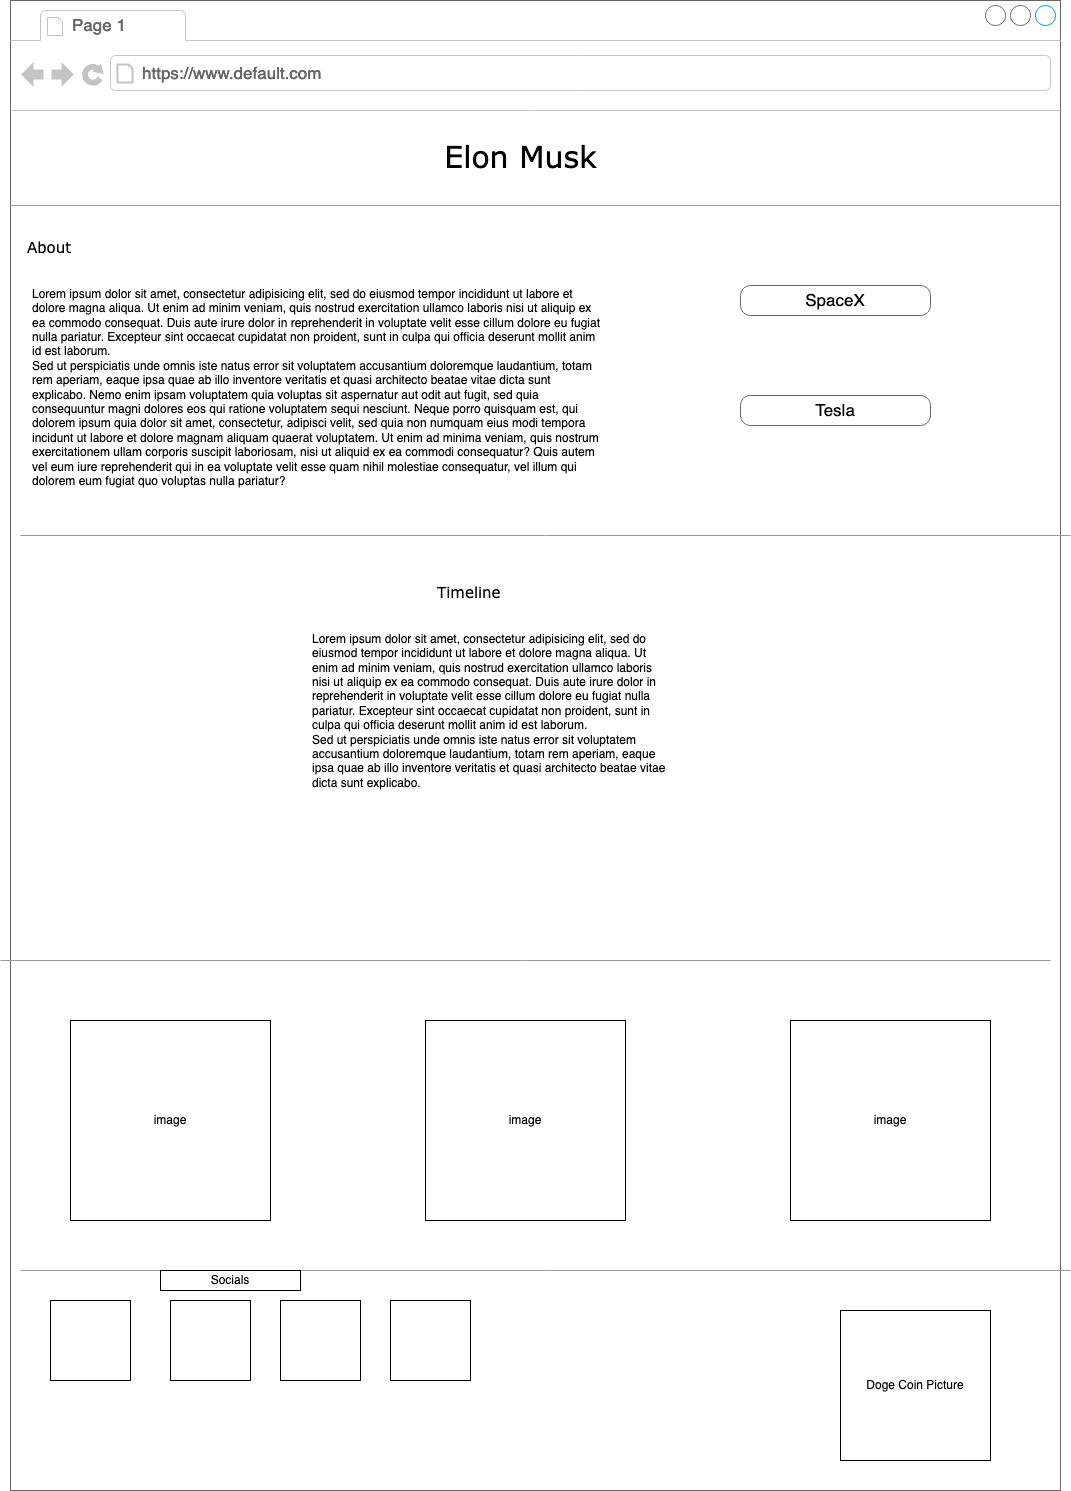

The diagram above was exported from draw.io. Its source (the exported page's mxGraphModel, read from the mxfile embedded in the PNG):
<mxGraphModel dx="2246" dy="1442" grid="1" gridSize="10" guides="1" tooltips="1" connect="1" arrows="1" fold="1" page="1" pageScale="1" pageWidth="1100" pageHeight="850" background="none" math="0" shadow="0">
  <root>
    <mxCell id="0" />
    <mxCell id="1" parent="0" />
    <mxCell id="7026571954dc6520-1" value="" style="strokeWidth=1;shadow=0;dashed=0;align=center;html=1;shape=mxgraph.mockup.containers.browserWindow;rSize=0;strokeColor=#666666;mainText=,;recursiveResize=0;rounded=0;labelBackgroundColor=none;fontFamily=Verdana;fontSize=12" parent="1" vertex="1">
      <mxGeometry y="-50" width="1050" height="1490" as="geometry" />
    </mxCell>
    <mxCell id="7026571954dc6520-2" value="Page 1" style="strokeWidth=1;shadow=0;dashed=0;align=center;html=1;shape=mxgraph.mockup.containers.anchor;fontSize=17;fontColor=#666666;align=left;" parent="7026571954dc6520-1" vertex="1">
      <mxGeometry x="60" y="12" width="110" height="26" as="geometry" />
    </mxCell>
    <mxCell id="7026571954dc6520-3" value="https://www.default.com" style="strokeWidth=1;shadow=0;dashed=0;align=center;html=1;shape=mxgraph.mockup.containers.anchor;rSize=0;fontSize=17;fontColor=#666666;align=left;" parent="7026571954dc6520-1" vertex="1">
      <mxGeometry x="130" y="60" width="250" height="26" as="geometry" />
    </mxCell>
    <mxCell id="7026571954dc6520-4" value="&lt;div align=&quot;center&quot;&gt;Elon Musk&lt;br&gt;&lt;/div&gt;" style="text;html=1;points=[];align=center;verticalAlign=top;spacingTop=-4;fontSize=30;fontFamily=Verdana" parent="7026571954dc6520-1" vertex="1">
      <mxGeometry x="340" y="135" width="340" height="50" as="geometry" />
    </mxCell>
    <mxCell id="7026571954dc6520-15" value="" style="verticalLabelPosition=bottom;shadow=0;dashed=0;align=center;html=1;verticalAlign=top;strokeWidth=1;shape=mxgraph.mockup.markup.line;strokeColor=#999999;rounded=0;labelBackgroundColor=none;fillColor=#ffffff;fontFamily=Verdana;fontSize=12;fontColor=#000000;" parent="7026571954dc6520-1" vertex="1">
      <mxGeometry y="195" width="1050" height="20" as="geometry" />
    </mxCell>
    <mxCell id="7026571954dc6520-16" value="About" style="text;html=1;points=[];align=left;verticalAlign=top;spacingTop=-4;fontSize=15;fontFamily=Verdana" parent="7026571954dc6520-1" vertex="1">
      <mxGeometry x="15" y="235" width="170" height="30" as="geometry" />
    </mxCell>
    <mxCell id="7026571954dc6520-17" value="Lorem ipsum dolor sit amet, consectetur adipisicing elit, sed do eiusmod tempor incididunt ut labore et dolore magna aliqua. Ut enim ad minim veniam, quis nostrud exercitation ullamco laboris nisi ut aliquip ex ea commodo consequat. Duis aute irure dolor in reprehenderit in voluptate velit esse cillum dolore eu fugiat nulla pariatur. Excepteur sint occaecat cupidatat non proident, sunt in culpa qui officia deserunt mollit anim id est laborum.&#10;Sed ut perspiciatis unde omnis iste natus error sit voluptatem accusantium doloremque laudantium, totam rem aperiam, eaque ipsa quae ab illo inventore veritatis et quasi architecto beatae vitae dicta sunt explicabo. Nemo enim ipsam voluptatem quia voluptas sit aspernatur aut odit aut fugit, sed quia consequuntur magni dolores eos qui ratione voluptatem sequi nesciunt. Neque porro quisquam est, qui dolorem ipsum quia dolor sit amet, consectetur, adipisci velit, sed quia non numquam eius modi tempora incidunt ut labore et dolore magnam aliquam quaerat voluptatem. Ut enim ad minima veniam, quis nostrum exercitationem ullam corporis suscipit laboriosam, nisi ut aliquid ex ea commodi consequatur? Quis autem vel eum iure reprehenderit qui in ea voluptate velit esse quam nihil molestiae consequatur, vel illum qui dolorem eum fugiat quo voluptas nulla pariatur?" style="text;spacingTop=-5;whiteSpace=wrap;html=1;align=left;fontSize=12;fontFamily=Helvetica;fillColor=none;strokeColor=none;rounded=0;shadow=1;labelBackgroundColor=none;" parent="7026571954dc6520-1" vertex="1">
      <mxGeometry x="20" y="285" width="570" height="240" as="geometry" />
    </mxCell>
    <mxCell id="7026571954dc6520-18" value="SpaceX" style="strokeWidth=1;shadow=0;dashed=0;align=center;html=1;shape=mxgraph.mockup.buttons.button;strokeColor=#666666;mainText=;buttonStyle=round;fontSize=17;fontStyle=0;fillColor=none;whiteSpace=wrap;rounded=0;labelBackgroundColor=none;" parent="7026571954dc6520-1" vertex="1">
      <mxGeometry x="730" y="285" width="190" height="30" as="geometry" />
    </mxCell>
    <mxCell id="7026571954dc6520-19" value="Tesla" style="strokeWidth=1;shadow=0;dashed=0;align=center;html=1;shape=mxgraph.mockup.buttons.button;strokeColor=#666666;mainText=;buttonStyle=round;fontSize=17;fontStyle=0;fillColor=none;whiteSpace=wrap;rounded=0;labelBackgroundColor=none;" parent="7026571954dc6520-1" vertex="1">
      <mxGeometry x="730" y="395" width="190" height="30" as="geometry" />
    </mxCell>
    <mxCell id="7026571954dc6520-21" value="" style="verticalLabelPosition=bottom;shadow=0;dashed=0;align=center;html=1;verticalAlign=top;strokeWidth=1;shape=mxgraph.mockup.markup.line;strokeColor=#999999;rounded=0;labelBackgroundColor=none;fillColor=#ffffff;fontFamily=Verdana;fontSize=12;fontColor=#000000;" parent="7026571954dc6520-1" vertex="1">
      <mxGeometry x="10" y="525" width="1050" height="20" as="geometry" />
    </mxCell>
    <mxCell id="7026571954dc6520-31" value="Timeline" style="text;html=1;points=[];align=left;verticalAlign=top;spacingTop=-4;fontSize=15;fontFamily=Verdana" parent="7026571954dc6520-1" vertex="1">
      <mxGeometry x="425" y="580" width="170" height="30" as="geometry" />
    </mxCell>
    <mxCell id="7026571954dc6520-36" value="Lorem ipsum dolor sit amet, consectetur adipisicing elit, sed do eiusmod tempor incididunt ut labore et dolore magna aliqua. Ut enim ad minim veniam, quis nostrud exercitation ullamco laboris nisi ut aliquip ex ea commodo consequat. Duis aute irure dolor in reprehenderit in voluptate velit esse cillum dolore eu fugiat nulla pariatur. Excepteur sint occaecat cupidatat non proident, sunt in culpa qui officia deserunt mollit anim id est laborum.&lt;br&gt;Sed ut perspiciatis unde omnis iste natus error sit voluptatem accusantium doloremque laudantium, totam rem aperiam, eaque ipsa quae ab illo inventore veritatis et quasi architecto beatae vitae dicta sunt explicabo.&amp;nbsp;" style="text;spacingTop=-5;whiteSpace=wrap;html=1;align=left;fontSize=12;fontFamily=Helvetica;fillColor=none;strokeColor=none;rounded=0;shadow=1;labelBackgroundColor=none;" parent="7026571954dc6520-1" vertex="1">
      <mxGeometry x="300" y="630" width="360" height="390" as="geometry" />
    </mxCell>
    <mxCell id="ijb0490qLjyYux14klwO-4" value="" style="verticalLabelPosition=bottom;shadow=0;dashed=0;align=center;html=1;verticalAlign=top;strokeWidth=1;shape=mxgraph.mockup.markup.line;strokeColor=#999999;rounded=0;labelBackgroundColor=none;fillColor=#ffffff;fontFamily=Verdana;fontSize=12;fontColor=#000000;" vertex="1" parent="7026571954dc6520-1">
      <mxGeometry x="-10" y="950" width="1050" height="20" as="geometry" />
    </mxCell>
    <mxCell id="ijb0490qLjyYux14klwO-5" value="" style="verticalLabelPosition=bottom;shadow=0;dashed=0;align=center;html=1;verticalAlign=top;strokeWidth=1;shape=mxgraph.mockup.markup.line;strokeColor=#999999;rounded=0;labelBackgroundColor=none;fillColor=#ffffff;fontFamily=Verdana;fontSize=12;fontColor=#000000;" vertex="1" parent="7026571954dc6520-1">
      <mxGeometry x="10" y="1260" width="1050" height="20" as="geometry" />
    </mxCell>
    <mxCell id="ijb0490qLjyYux14klwO-7" value="image" style="whiteSpace=wrap;html=1;aspect=fixed;" vertex="1" parent="7026571954dc6520-1">
      <mxGeometry x="60" y="1020" width="200" height="200" as="geometry" />
    </mxCell>
    <mxCell id="ijb0490qLjyYux14klwO-8" value="image" style="whiteSpace=wrap;html=1;aspect=fixed;" vertex="1" parent="7026571954dc6520-1">
      <mxGeometry x="415" y="1020" width="200" height="200" as="geometry" />
    </mxCell>
    <mxCell id="ijb0490qLjyYux14klwO-9" value="image" style="whiteSpace=wrap;html=1;aspect=fixed;" vertex="1" parent="7026571954dc6520-1">
      <mxGeometry x="780" y="1020" width="200" height="200" as="geometry" />
    </mxCell>
    <mxCell id="ijb0490qLjyYux14klwO-12" value="" style="whiteSpace=wrap;html=1;aspect=fixed;" vertex="1" parent="7026571954dc6520-1">
      <mxGeometry x="40" y="1300" width="80" height="80" as="geometry" />
    </mxCell>
    <mxCell id="ijb0490qLjyYux14klwO-13" value="" style="whiteSpace=wrap;html=1;aspect=fixed;" vertex="1" parent="7026571954dc6520-1">
      <mxGeometry x="160" y="1300" width="80" height="80" as="geometry" />
    </mxCell>
    <mxCell id="ijb0490qLjyYux14klwO-14" value="" style="whiteSpace=wrap;html=1;aspect=fixed;" vertex="1" parent="7026571954dc6520-1">
      <mxGeometry x="270" y="1300" width="80" height="80" as="geometry" />
    </mxCell>
    <mxCell id="ijb0490qLjyYux14klwO-15" value="" style="whiteSpace=wrap;html=1;aspect=fixed;" vertex="1" parent="7026571954dc6520-1">
      <mxGeometry x="380" y="1300" width="80" height="80" as="geometry" />
    </mxCell>
    <mxCell id="ijb0490qLjyYux14klwO-17" value="&lt;div&gt;Socials&lt;/div&gt;" style="rounded=0;whiteSpace=wrap;html=1;" vertex="1" parent="7026571954dc6520-1">
      <mxGeometry x="150" y="1270" width="140" height="20" as="geometry" />
    </mxCell>
    <mxCell id="ijb0490qLjyYux14klwO-18" value="Doge Coin Picture" style="whiteSpace=wrap;html=1;aspect=fixed;" vertex="1" parent="7026571954dc6520-1">
      <mxGeometry x="830" y="1310" width="150" height="150" as="geometry" />
    </mxCell>
  </root>
</mxGraphModel>